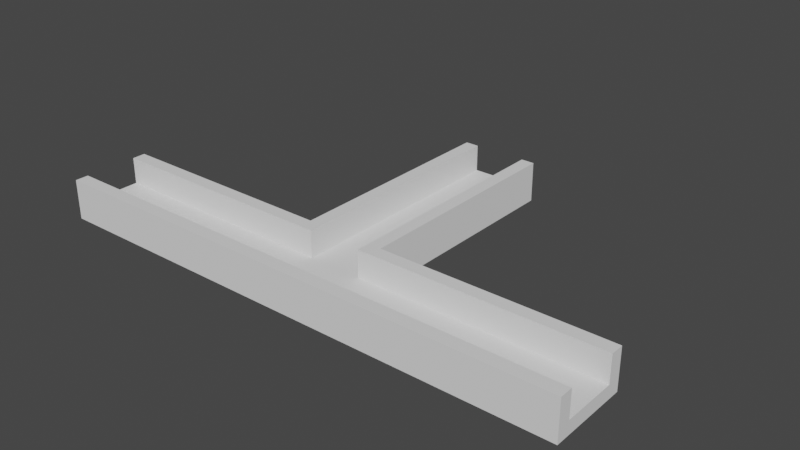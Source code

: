 # Source: SM_PathTCross.blend  (saved by Blender 2.82.7; exported with 4.5.12 LTS)
import bpy
from mathutils import Matrix  # noqa: F401  (used for matrix-valued properties, if any)

bpy.ops.wm.read_factory_settings(use_empty=True)
scene = bpy.context.scene
scene.name = 'Scene'

# ---- collections
col_collection = bpy.data.collections.new('Collection'); scene.collection.children.link(col_collection)

# ---- node groups
ng_auto_smooth = bpy.data.node_groups.new('Auto Smooth', 'GeometryNodeTree')
_s = ng_auto_smooth.interface.new_socket(name='Geometry', in_out='OUTPUT', socket_type='NodeSocketGeometry')
_s = ng_auto_smooth.interface.new_socket(name='Geometry', in_out='INPUT', socket_type='NodeSocketGeometry')
_s = ng_auto_smooth.interface.new_socket(name='Angle', in_out='INPUT', socket_type='NodeSocketFloat')
_s.subtype = 'ANGLE'
_s.min_value = 0.0
_s.max_value = 3.142
ng_auto_smooth.is_modifier = True
_N = ng_auto_smooth.nodes; _L = ng_auto_smooth.links
n0 = _N.new('NodeGroupOutput'); n0.name = 'Group Output'; n0.location = (480, -100)
n1 = _N.new('NodeGroupInput'); n1.name = 'Group Input'; n1.location = (-420, -300)
n2 = _N.new('NodeGroupInput'); n2.name = 'Group Input.001'; n2.location = (-60, -100)
n3 = _N.new('GeometryNodeSetShadeSmooth'); n3.name = 'Set Shade Smooth'; n3.location = (120, -100)
n3.domain = 'EDGE'
n4 = _N.new('GeometryNodeSetShadeSmooth'); n4.name = 'Set Shade Smooth.001'; n4.location = (300, -100)
n5 = _N.new('GeometryNodeInputMeshEdgeAngle'); n5.name = 'Edge Angle'; n5.location = (-420, -220)
n6 = _N.new('GeometryNodeInputEdgeSmooth'); n6.name = 'Is Edge Smooth'; n6.location = (-60, -160)
n7 = _N.new('GeometryNodeInputShadeSmooth'); n7.name = 'Is Face Smooth'; n7.location = (-240, -340)
n8 = _N.new('FunctionNodeBooleanMath'); n8.name = 'Boolean Math'; n8.location = (-60, -220)
n9 = _N.new('FunctionNodeCompare'); n9.name = 'Compare'; n9.location = (-240, -180)
n9.operation = 'LESS_EQUAL'
_L.new(n5.outputs[0], n9.inputs[0])
_L.new(n4.outputs[0], n0.inputs[0])
_L.new(n1.outputs[1], n9.inputs[1])
_L.new(n9.outputs[0], n8.inputs[0])
_L.new(n7.outputs[0], n8.inputs[1])
_L.new(n2.outputs[0], n3.inputs[0])
_L.new(n6.outputs[0], n3.inputs[1])
_L.new(n3.outputs[0], n4.inputs[0])
_L.new(n8.outputs[0], n3.inputs[2])
n0.is_active_output = True

# ---- world
world_world = bpy.data.worlds.new('World'); scene.world = world_world
world_world.use_nodes = True; world_world.node_tree.nodes.clear()
_N = world_world.node_tree.nodes; _L = world_world.node_tree.links
n0 = _N.new('ShaderNodeOutputWorld'); n0.name = 'World Output'; n0.location = (300, 300)
n1 = _N.new('ShaderNodeBackground'); n1.name = 'Background'; n1.location = (10, 300)
n1.inputs[0].default_value = (0.05088, 0.05088, 0.05088, 1.0)
_L.new(n1.outputs[0], n0.inputs[0])
n0.is_active_output = True
world_world.color = (0.05088, 0.05088, 0.05088)
world_world.use_sun_shadow = False
world_world.sun_shadow_jitter_overblur = 0.0

# ---- meshes
me_circle = bpy.data.meshes.new('Circle')
me_circle.from_pydata([(0.5, 0.5, -2.25), (0.75, 0.75, -2.5), (0.5, 0.5, -1.75), (-5.0, 0.5, -2.25), (-5.0, -0.5, -2.25), (-5.0, 0.75, -2.5), (-5.0, 0.5, -1.75), (-5.0, 0.75, -1.75), (-5.0, -0.75, -2.5), (-5.0, -0.5, -1.75), (-5.0, -0.75, -1.75), (-0.5, 5.0, -2.25), (0.5, 5.0, -2.25), (0.75, 5.0, -2.5), (0.5, 5.0, -1.75), (0.75, 5.0, -1.75), (-0.75, 5.0, -2.5), (-0.5, 5.0, -1.75), (-0.75, 5.0, -1.75), (-0.75, 0.75, -2.5), (0.75, 0.75, -1.75), (-0.5, 0.5, -2.25), (-0.5, 0.5, -1.75), (-0.75, 0.75, -1.75), (5.0, 0.5, -2.25), (5.0, -0.5, -1.75), (5.0, -0.5, -2.25), (5.0, 0.5, -1.75), (5.0, 0.75, -2.5), (5.0, -0.75, -2.5), (5.0, -0.75, -1.75), (5.0, 0.75, -1.75)], [], [(27, 2, 0, 24), (10, 30, 25, 9), (5, 8, 10, 9, 4, 3, 6, 7), (22, 6, 3, 21), (29, 30, 10, 8), (13, 16, 18, 17, 11, 12, 14, 15), (13, 15, 20, 1), (16, 19, 23, 18), (14, 12, 0, 2), (4, 26, 24, 0, 12, 11, 21, 3), (25, 26, 4, 9), (8, 5, 19, 16, 13, 1, 28, 29), (30, 29, 28, 31, 27, 24, 26, 25), (11, 17, 22, 21), (1, 20, 31, 28), (31, 20, 15, 14, 2, 27), (7, 23, 19, 5), (23, 7, 6, 22, 17, 18)])
_uv = me_circle.uv_layers.new(name='UVMap')
_uv.uv.foreach_set('vector', [0.86, 0.2857, 0.86, 0.0002973, 0.8917, 0.0002973, 0.8917, 0.2857, 0.8435, 0.6345, 0.8435, 0.0002974, 0.8594, 0.0002973, 0.8594, 0.6345, 0.7466, 0.7308, 0.6515, 0.7308, 0.6515, 0.6832, 0.6674, 0.6832, 0.6674, 0.7149, 0.7308, 0.7149, 0.7308, 0.6832, 0.7466, 0.6832, 0.7954, 0.5558, 0.7954, 0.2704, 0.8271, 0.2704, 0.8271, 0.5558, 0.3655, 0.9686, 0.3655, 0.921, 0.9997, 0.921, 0.9997, 0.9686, 0.7472, 0.7784, 0.7472, 0.6832, 0.7948, 0.6832, 0.7948, 0.6991, 0.7631, 0.6991, 0.7631, 0.7625, 0.7948, 0.7625, 0.7948, 0.7784, 0.7948, 0.2698, 0.7472, 0.2698, 0.7472, 0.0002973, 0.7948, 0.0002973, 0.7948, 0.2704, 0.7948, 0.5399, 0.7472, 0.5399, 0.7472, 0.2704, 0.86, 0.2863, 0.8917, 0.2863, 0.8917, 0.5716, 0.86, 0.5716, 0.7143, 0.0002973, 0.7143, 0.6345, 0.6509, 0.6345, 0.6509, 0.3491, 0.3655, 0.3491, 0.3655, 0.2857, 0.6509, 0.2857, 0.6509, 0.0002973, 0.7149, 0.0002973, 0.7466, 0.0002973, 0.7466, 0.6345, 0.7149, 0.6345, 0.3649, 0.6345, 0.2698, 0.6345, 0.2698, 0.3649, 0.0002973, 0.3649, 0.0002973, 0.2698, 0.2698, 0.2698, 0.2698, 0.0002973, 0.3649, 0.0002973, 0.6515, 0.7314, 0.6991, 0.7314, 0.6991, 0.8265, 0.6515, 0.8265, 0.6515, 0.8107, 0.6832, 0.8107, 0.6832, 0.7472, 0.6515, 0.7472, 0.318, 0.9204, 0.2863, 0.9204, 0.2863, 0.6351, 0.318, 0.6351, 0.7954, 0.0002973, 0.8429, 0.0002973, 0.8429, 0.2698, 0.7954, 0.2698, 0.6351, 0.9204, 0.6351, 0.6509, 0.3655, 0.6509, 0.3655, 0.6351, 0.6509, 0.6351, 0.6509, 0.9204, 0.921, 0.6826, 0.6515, 0.6826, 0.6515, 0.6351, 0.921, 0.6351, 0.2698, 0.6509, 0.0002973, 0.6509, 0.0002973, 0.6351, 0.2857, 0.6351, 0.2857, 0.9204, 0.2698, 0.9204])
me_circle.use_remesh_fix_poles = True
me_circle.use_remesh_preserve_attributes = False
me_circle.use_mirror_vertex_groups = False
me_circle.update()

# ---- objects
ob_circle = bpy.data.objects.new('Circle', me_circle)

# ---- transforms, parenting, visibility, modifiers, constraints
ob_circle.location = (0.0, 0.0, 0.0)
ob_circle.scale = (2.0, 2.0, 2.0)
ob_circle.lineart.crease_threshold = 0.0
_m = ob_circle.modifiers.new('Auto Smooth', 'NODES')
_m.node_group = ng_auto_smooth
_gi = [s.identifier for s in ng_auto_smooth.interface.items_tree if s.item_type == 'SOCKET' and s.in_out == 'INPUT']
_m[_gi[1]] = 0.5236  # Angle

# ---- collection membership
col_collection.objects.link(ob_circle)

# ---- scene / render settings (as saved in the file)
scene.frame_start = 1; scene.frame_end = 250; scene.frame_set(1)
scene.render.engine = 'BLENDER_EEVEE_NEXT'
scene.cycles.use_denoising = False
scene.cycles.samples = 128
scene.cycles.sampling_pattern = 'TABULATED_SOBOL'
scene.cycles.use_adaptive_sampling = False
scene.cycles.use_light_tree = False
scene.view_settings.view_transform = 'Filmic'
bpy.context.view_layer.update()

# ---- added for rendering (the .blend has no active camera and no usable light): camera, sun
cam_auto = bpy.data.cameras.new('AutoCamera')
cam_auto.lens = 50.0
cam_auto.sensor_width = 36.0
cam_auto.clip_end = 1000.0
ob_auto_camera = bpy.data.objects.new('AutoCamera', cam_auto)
scene.collection.objects.link(ob_auto_camera)
ob_auto_camera.location = (21.3905, -21.4186, 12.8624)
ob_auto_camera.rotation_euler = (1.09748, -7.21219e-08, 0.694738)
scene.camera = ob_auto_camera
light_auto_sun = bpy.data.lights.new('AutoSun', 'SUN')
light_auto_sun.energy = 3.0
light_auto_sun.angle = 0.0523599
ob_auto_sun = bpy.data.objects.new('AutoSun', light_auto_sun)
scene.collection.objects.link(ob_auto_sun)
ob_auto_sun.rotation_euler = (0.872665, 0.174533, 0.523599)
bpy.context.view_layer.update()
